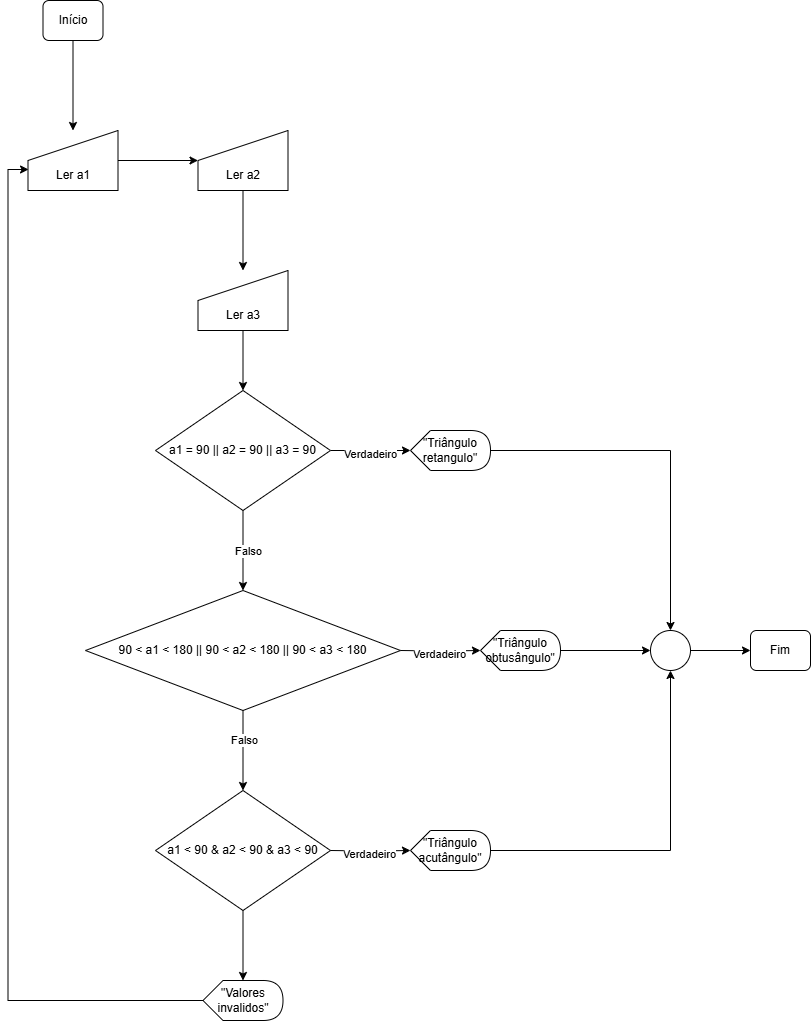

The diagram above was exported from draw.io. Its source (the exported page's mxGraphModel, read from the mxfile embedded in the PNG):
<mxGraphModel dx="833" dy="1622" grid="1" gridSize="10" guides="1" tooltips="1" connect="1" arrows="1" fold="1" page="1" pageScale="1" pageWidth="827" pageHeight="1169" math="0" shadow="0">
  <root>
    <mxCell id="0" />
    <mxCell id="1" parent="0" />
    <mxCell id="wnYJtYh4_u_ABMYvIxVA-1" value="" style="edgeStyle=orthogonalEdgeStyle;rounded=0;orthogonalLoop=1;jettySize=auto;html=1;" edge="1" parent="1" source="wnYJtYh4_u_ABMYvIxVA-2" target="wnYJtYh4_u_ABMYvIxVA-3">
      <mxGeometry relative="1" as="geometry" />
    </mxCell>
    <mxCell id="wnYJtYh4_u_ABMYvIxVA-2" value="Início" style="rounded=1;whiteSpace=wrap;html=1;fontSize=12;glass=0;strokeWidth=1;shadow=0;" vertex="1" parent="1">
      <mxGeometry x="92.5" y="-1140" width="60" height="40" as="geometry" />
    </mxCell>
    <mxCell id="wnYJtYh4_u_ABMYvIxVA-5" value="" style="edgeStyle=orthogonalEdgeStyle;rounded=0;orthogonalLoop=1;jettySize=auto;html=1;" edge="1" parent="1" source="wnYJtYh4_u_ABMYvIxVA-3" target="wnYJtYh4_u_ABMYvIxVA-4">
      <mxGeometry relative="1" as="geometry" />
    </mxCell>
    <mxCell id="wnYJtYh4_u_ABMYvIxVA-3" value="&lt;div&gt;&lt;br&gt;&lt;/div&gt;&lt;div&gt;&lt;br&gt;&lt;/div&gt;Ler a1" style="shape=manualInput;whiteSpace=wrap;html=1;" vertex="1" parent="1">
      <mxGeometry x="77.5" y="-1010" width="90" height="60" as="geometry" />
    </mxCell>
    <mxCell id="wnYJtYh4_u_ABMYvIxVA-7" value="" style="edgeStyle=orthogonalEdgeStyle;rounded=0;orthogonalLoop=1;jettySize=auto;html=1;" edge="1" parent="1" source="wnYJtYh4_u_ABMYvIxVA-4" target="wnYJtYh4_u_ABMYvIxVA-6">
      <mxGeometry relative="1" as="geometry" />
    </mxCell>
    <mxCell id="wnYJtYh4_u_ABMYvIxVA-4" value="&lt;div&gt;&lt;br&gt;&lt;/div&gt;&lt;div&gt;&lt;br&gt;&lt;/div&gt;Ler a2" style="shape=manualInput;whiteSpace=wrap;html=1;" vertex="1" parent="1">
      <mxGeometry x="247.5" y="-1010" width="90" height="60" as="geometry" />
    </mxCell>
    <mxCell id="wnYJtYh4_u_ABMYvIxVA-9" value="" style="edgeStyle=orthogonalEdgeStyle;rounded=0;orthogonalLoop=1;jettySize=auto;html=1;" edge="1" parent="1" source="wnYJtYh4_u_ABMYvIxVA-6" target="wnYJtYh4_u_ABMYvIxVA-8">
      <mxGeometry relative="1" as="geometry" />
    </mxCell>
    <mxCell id="wnYJtYh4_u_ABMYvIxVA-6" value="&lt;div&gt;&lt;br&gt;&lt;/div&gt;&lt;div&gt;&lt;br&gt;&lt;/div&gt;Ler a3" style="shape=manualInput;whiteSpace=wrap;html=1;" vertex="1" parent="1">
      <mxGeometry x="247.5" y="-870" width="90" height="60" as="geometry" />
    </mxCell>
    <mxCell id="wnYJtYh4_u_ABMYvIxVA-11" value="" style="edgeStyle=orthogonalEdgeStyle;rounded=0;orthogonalLoop=1;jettySize=auto;html=1;" edge="1" parent="1" source="wnYJtYh4_u_ABMYvIxVA-8" target="wnYJtYh4_u_ABMYvIxVA-10">
      <mxGeometry relative="1" as="geometry" />
    </mxCell>
    <mxCell id="wnYJtYh4_u_ABMYvIxVA-12" value="Verdadeiro" style="edgeLabel;html=1;align=center;verticalAlign=middle;resizable=0;points=[];" vertex="1" connectable="0" parent="wnYJtYh4_u_ABMYvIxVA-11">
      <mxGeometry x="-0.025" y="-3" relative="1" as="geometry">
        <mxPoint as="offset" />
      </mxGeometry>
    </mxCell>
    <mxCell id="wnYJtYh4_u_ABMYvIxVA-14" value="" style="edgeStyle=orthogonalEdgeStyle;rounded=0;orthogonalLoop=1;jettySize=auto;html=1;" edge="1" parent="1" source="wnYJtYh4_u_ABMYvIxVA-8" target="wnYJtYh4_u_ABMYvIxVA-13">
      <mxGeometry relative="1" as="geometry" />
    </mxCell>
    <mxCell id="wnYJtYh4_u_ABMYvIxVA-20" value="Falso" style="edgeLabel;html=1;align=center;verticalAlign=middle;resizable=0;points=[];" vertex="1" connectable="0" parent="wnYJtYh4_u_ABMYvIxVA-14">
      <mxGeometry y="5" relative="1" as="geometry">
        <mxPoint as="offset" />
      </mxGeometry>
    </mxCell>
    <mxCell id="wnYJtYh4_u_ABMYvIxVA-8" value="a1 = 90 || a2 = 90 || a3 = 90" style="rhombus;whiteSpace=wrap;html=1;" vertex="1" parent="1">
      <mxGeometry x="205" y="-750" width="175" height="120" as="geometry" />
    </mxCell>
    <mxCell id="wnYJtYh4_u_ABMYvIxVA-31" style="edgeStyle=orthogonalEdgeStyle;rounded=0;orthogonalLoop=1;jettySize=auto;html=1;entryX=0.5;entryY=0;entryDx=0;entryDy=0;" edge="1" parent="1" source="wnYJtYh4_u_ABMYvIxVA-10" target="wnYJtYh4_u_ABMYvIxVA-28">
      <mxGeometry relative="1" as="geometry" />
    </mxCell>
    <mxCell id="wnYJtYh4_u_ABMYvIxVA-10" value="&quot;Triângulo retangulo&quot;" style="shape=display;whiteSpace=wrap;html=1;" vertex="1" parent="1">
      <mxGeometry x="460" y="-710" width="80" height="40" as="geometry" />
    </mxCell>
    <mxCell id="wnYJtYh4_u_ABMYvIxVA-19" value="" style="edgeStyle=orthogonalEdgeStyle;rounded=0;orthogonalLoop=1;jettySize=auto;html=1;" edge="1" parent="1" source="wnYJtYh4_u_ABMYvIxVA-13" target="wnYJtYh4_u_ABMYvIxVA-18">
      <mxGeometry relative="1" as="geometry" />
    </mxCell>
    <mxCell id="wnYJtYh4_u_ABMYvIxVA-21" value="Falso" style="edgeLabel;html=1;align=center;verticalAlign=middle;resizable=0;points=[];" vertex="1" connectable="0" parent="wnYJtYh4_u_ABMYvIxVA-19">
      <mxGeometry x="-0.275" y="1" relative="1" as="geometry">
        <mxPoint as="offset" />
      </mxGeometry>
    </mxCell>
    <mxCell id="wnYJtYh4_u_ABMYvIxVA-13" value="90 &amp;lt; a1 &amp;lt; 180 || 90 &amp;lt; a2 &amp;lt; 180&amp;nbsp;|| 90 &amp;lt; a3 &amp;lt; 180" style="rhombus;whiteSpace=wrap;html=1;" vertex="1" parent="1">
      <mxGeometry x="135" y="-550" width="315" height="120" as="geometry" />
    </mxCell>
    <mxCell id="wnYJtYh4_u_ABMYvIxVA-15" value="" style="edgeStyle=orthogonalEdgeStyle;rounded=0;orthogonalLoop=1;jettySize=auto;html=1;" edge="1" parent="1" target="wnYJtYh4_u_ABMYvIxVA-17">
      <mxGeometry relative="1" as="geometry">
        <mxPoint x="450" y="-490" as="sourcePoint" />
      </mxGeometry>
    </mxCell>
    <mxCell id="wnYJtYh4_u_ABMYvIxVA-16" value="Verdadeiro" style="edgeLabel;html=1;align=center;verticalAlign=middle;resizable=0;points=[];" vertex="1" connectable="0" parent="wnYJtYh4_u_ABMYvIxVA-15">
      <mxGeometry x="-0.025" y="-3" relative="1" as="geometry">
        <mxPoint as="offset" />
      </mxGeometry>
    </mxCell>
    <mxCell id="wnYJtYh4_u_ABMYvIxVA-30" style="edgeStyle=orthogonalEdgeStyle;rounded=0;orthogonalLoop=1;jettySize=auto;html=1;entryX=0;entryY=0.5;entryDx=0;entryDy=0;" edge="1" parent="1" source="wnYJtYh4_u_ABMYvIxVA-17" target="wnYJtYh4_u_ABMYvIxVA-28">
      <mxGeometry relative="1" as="geometry" />
    </mxCell>
    <mxCell id="wnYJtYh4_u_ABMYvIxVA-17" value="&quot;Triângulo obtusângulo&quot;" style="shape=display;whiteSpace=wrap;html=1;" vertex="1" parent="1">
      <mxGeometry x="530" y="-510" width="80" height="40" as="geometry" />
    </mxCell>
    <mxCell id="wnYJtYh4_u_ABMYvIxVA-26" value="" style="edgeStyle=orthogonalEdgeStyle;rounded=0;orthogonalLoop=1;jettySize=auto;html=1;" edge="1" parent="1" source="wnYJtYh4_u_ABMYvIxVA-18" target="wnYJtYh4_u_ABMYvIxVA-25">
      <mxGeometry relative="1" as="geometry" />
    </mxCell>
    <mxCell id="wnYJtYh4_u_ABMYvIxVA-18" value="a1 &amp;lt; 90 &amp;amp; a2 &amp;lt; 90 &amp;amp; a3 &amp;lt; 90" style="rhombus;whiteSpace=wrap;html=1;" vertex="1" parent="1">
      <mxGeometry x="205" y="-350" width="175" height="120" as="geometry" />
    </mxCell>
    <mxCell id="wnYJtYh4_u_ABMYvIxVA-22" value="" style="edgeStyle=orthogonalEdgeStyle;rounded=0;orthogonalLoop=1;jettySize=auto;html=1;" edge="1" parent="1" target="wnYJtYh4_u_ABMYvIxVA-24">
      <mxGeometry relative="1" as="geometry">
        <mxPoint x="380" y="-290" as="sourcePoint" />
      </mxGeometry>
    </mxCell>
    <mxCell id="wnYJtYh4_u_ABMYvIxVA-23" value="Verdadeiro" style="edgeLabel;html=1;align=center;verticalAlign=middle;resizable=0;points=[];" vertex="1" connectable="0" parent="wnYJtYh4_u_ABMYvIxVA-22">
      <mxGeometry x="-0.025" y="-3" relative="1" as="geometry">
        <mxPoint as="offset" />
      </mxGeometry>
    </mxCell>
    <mxCell id="wnYJtYh4_u_ABMYvIxVA-29" style="edgeStyle=orthogonalEdgeStyle;rounded=0;orthogonalLoop=1;jettySize=auto;html=1;entryX=0.5;entryY=1;entryDx=0;entryDy=0;" edge="1" parent="1" source="wnYJtYh4_u_ABMYvIxVA-24" target="wnYJtYh4_u_ABMYvIxVA-28">
      <mxGeometry relative="1" as="geometry" />
    </mxCell>
    <mxCell id="wnYJtYh4_u_ABMYvIxVA-24" value="&quot;Triângulo acutângulo&quot;" style="shape=display;whiteSpace=wrap;html=1;" vertex="1" parent="1">
      <mxGeometry x="460" y="-310" width="80" height="40" as="geometry" />
    </mxCell>
    <mxCell id="wnYJtYh4_u_ABMYvIxVA-25" value="&quot;Valores invalidos&quot;" style="shape=display;whiteSpace=wrap;html=1;" vertex="1" parent="1">
      <mxGeometry x="252.5" y="-160" width="80" height="40" as="geometry" />
    </mxCell>
    <mxCell id="wnYJtYh4_u_ABMYvIxVA-27" style="edgeStyle=orthogonalEdgeStyle;rounded=0;orthogonalLoop=1;jettySize=auto;html=1;entryX=0.006;entryY=0.65;entryDx=0;entryDy=0;entryPerimeter=0;" edge="1" parent="1" source="wnYJtYh4_u_ABMYvIxVA-25" target="wnYJtYh4_u_ABMYvIxVA-3">
      <mxGeometry relative="1" as="geometry" />
    </mxCell>
    <mxCell id="wnYJtYh4_u_ABMYvIxVA-33" value="" style="edgeStyle=orthogonalEdgeStyle;rounded=0;orthogonalLoop=1;jettySize=auto;html=1;" edge="1" parent="1" source="wnYJtYh4_u_ABMYvIxVA-28" target="wnYJtYh4_u_ABMYvIxVA-32">
      <mxGeometry relative="1" as="geometry" />
    </mxCell>
    <mxCell id="wnYJtYh4_u_ABMYvIxVA-28" value="" style="ellipse;whiteSpace=wrap;html=1;aspect=fixed;" vertex="1" parent="1">
      <mxGeometry x="700" y="-510" width="40" height="40" as="geometry" />
    </mxCell>
    <mxCell id="wnYJtYh4_u_ABMYvIxVA-32" value="Fim" style="rounded=1;whiteSpace=wrap;html=1;fontSize=12;glass=0;strokeWidth=1;shadow=0;" vertex="1" parent="1">
      <mxGeometry x="800" y="-510" width="60" height="40" as="geometry" />
    </mxCell>
  </root>
</mxGraphModel>